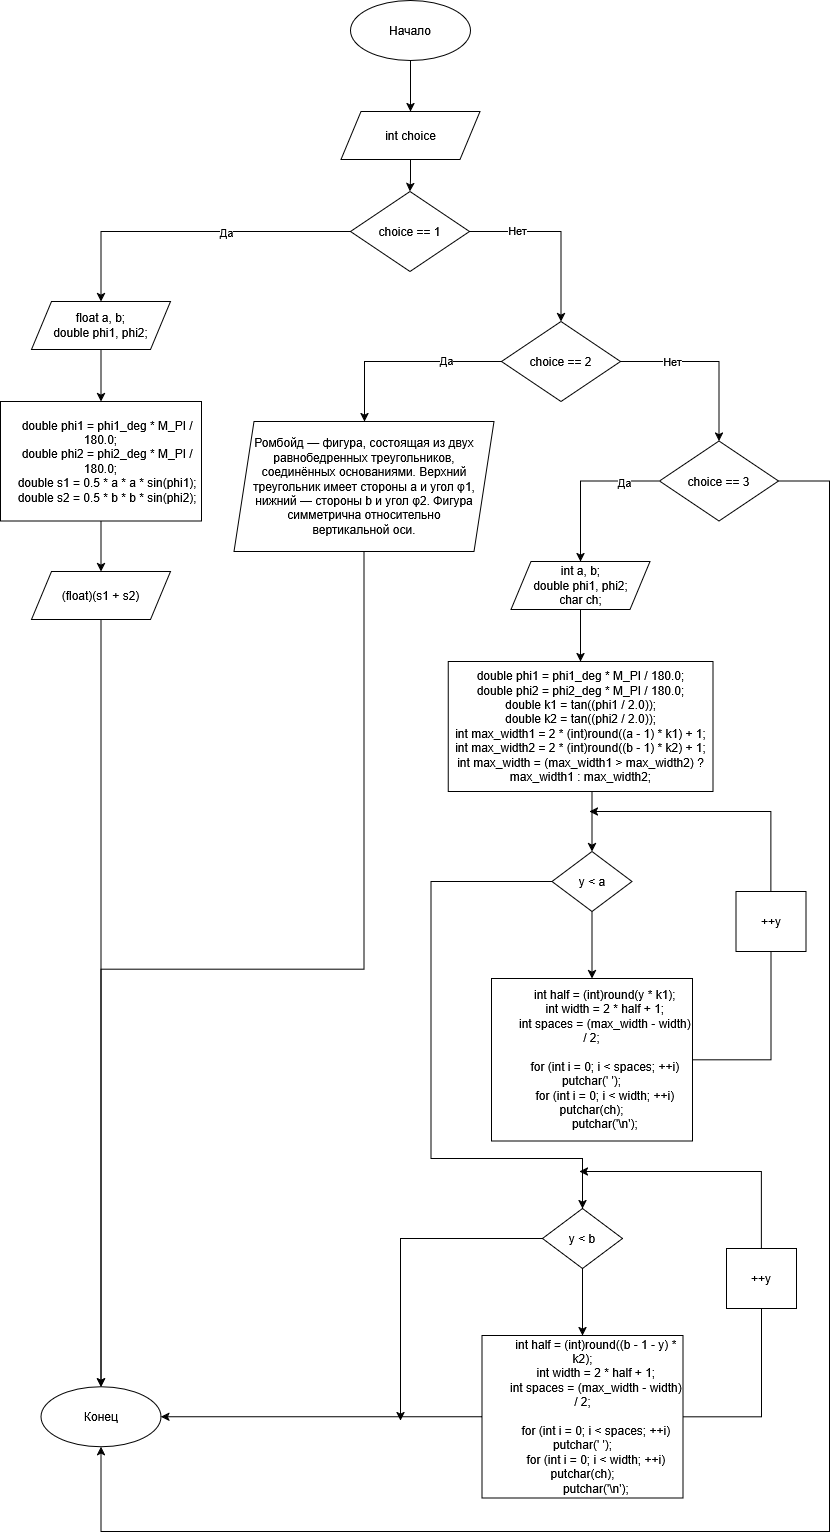

The diagram above was exported from draw.io. Its source (the exported page's mxGraphModel, read from the mxfile embedded in the PNG):
<mxGraphModel dx="1042" dy="535" grid="1" gridSize="10" guides="1" tooltips="1" connect="1" arrows="1" fold="1" page="1" pageScale="1" pageWidth="827" pageHeight="1169" background="#ffffff" math="0" shadow="0">
  <root>
    <mxCell id="0" />
    <mxCell id="1" parent="0" />
    <mxCell id="LFH2bInPiPZ-qkesOwJ7-45" edge="1" parent="1" source="LFH2bInPiPZ-qkesOwJ7-46" style="edgeStyle=orthogonalEdgeStyle;rounded=0;orthogonalLoop=1;jettySize=auto;html=1;entryX=0.5;entryY=0;entryDx=0;entryDy=0;labelBackgroundColor=none;fontColor=default;" target="LFH2bInPiPZ-qkesOwJ7-48">
      <mxGeometry relative="1" as="geometry" />
    </mxCell>
    <mxCell id="LFH2bInPiPZ-qkesOwJ7-46" parent="1" style="ellipse;whiteSpace=wrap;html=1;labelBackgroundColor=none;rounded=0;" value="Начало" vertex="1">
      <mxGeometry height="60" width="120" x="350" as="geometry" />
    </mxCell>
    <mxCell id="LFH2bInPiPZ-qkesOwJ7-47" edge="1" parent="1" source="LFH2bInPiPZ-qkesOwJ7-48" style="edgeStyle=orthogonalEdgeStyle;rounded=0;orthogonalLoop=1;jettySize=auto;html=1;" target="LFH2bInPiPZ-qkesOwJ7-53">
      <mxGeometry relative="1" as="geometry" />
    </mxCell>
    <mxCell id="LFH2bInPiPZ-qkesOwJ7-48" parent="1" style="shape=parallelogram;perimeter=parallelogramPerimeter;whiteSpace=wrap;html=1;fixedSize=1;labelBackgroundColor=none;rounded=0;" value="int choice" vertex="1">
      <mxGeometry height="48" width="139" x="340.5" y="111" as="geometry" />
    </mxCell>
    <mxCell id="LFH2bInPiPZ-qkesOwJ7-49" edge="1" parent="1" source="LFH2bInPiPZ-qkesOwJ7-53" style="edgeStyle=orthogonalEdgeStyle;rounded=0;orthogonalLoop=1;jettySize=auto;html=1;entryX=0.5;entryY=0;entryDx=0;entryDy=0;" target="LFH2bInPiPZ-qkesOwJ7-55">
      <mxGeometry relative="1" as="geometry">
        <Array as="points">
          <mxPoint x="101" y="231" />
        </Array>
      </mxGeometry>
    </mxCell>
    <mxCell id="LFH2bInPiPZ-qkesOwJ7-50" connectable="0" parent="LFH2bInPiPZ-qkesOwJ7-49" style="edgeLabel;html=1;align=center;verticalAlign=middle;resizable=0;points=[];" value="Да" vertex="1">
      <mxGeometry relative="1" x="-0.2163" as="geometry">
        <mxPoint as="offset" />
      </mxGeometry>
    </mxCell>
    <mxCell id="LFH2bInPiPZ-qkesOwJ7-51" edge="1" parent="1" source="LFH2bInPiPZ-qkesOwJ7-53" style="edgeStyle=orthogonalEdgeStyle;rounded=0;orthogonalLoop=1;jettySize=auto;html=1;entryX=0.5;entryY=0;entryDx=0;entryDy=0;" target="LFH2bInPiPZ-qkesOwJ7-64">
      <mxGeometry relative="1" as="geometry">
        <Array as="points">
          <mxPoint x="561" y="231" />
        </Array>
      </mxGeometry>
    </mxCell>
    <mxCell id="LFH2bInPiPZ-qkesOwJ7-52" connectable="0" parent="LFH2bInPiPZ-qkesOwJ7-51" style="edgeLabel;html=1;align=center;verticalAlign=middle;resizable=0;points=[];" value="Нет" vertex="1">
      <mxGeometry relative="1" x="-0.4843" y="2" as="geometry">
        <mxPoint as="offset" />
      </mxGeometry>
    </mxCell>
    <mxCell id="LFH2bInPiPZ-qkesOwJ7-53" parent="1" style="rhombus;whiteSpace=wrap;html=1;labelBackgroundColor=none;rounded=0;" value="choice == 1" vertex="1">
      <mxGeometry height="80" width="119" x="350" y="191" as="geometry" />
    </mxCell>
    <mxCell id="LFH2bInPiPZ-qkesOwJ7-54" edge="1" parent="1" source="LFH2bInPiPZ-qkesOwJ7-55" style="edgeStyle=orthogonalEdgeStyle;rounded=0;orthogonalLoop=1;jettySize=auto;html=1;" target="LFH2bInPiPZ-qkesOwJ7-57">
      <mxGeometry relative="1" as="geometry" />
    </mxCell>
    <mxCell id="LFH2bInPiPZ-qkesOwJ7-55" parent="1" style="shape=parallelogram;perimeter=parallelogramPerimeter;whiteSpace=wrap;html=1;fixedSize=1;labelBackgroundColor=none;rounded=0;" value="&lt;div&gt;float a, b;&lt;/div&gt;&lt;div&gt;double phi1, phi2;&lt;/div&gt;" vertex="1">
      <mxGeometry height="48" width="139" x="31" y="301" as="geometry" />
    </mxCell>
    <mxCell id="LFH2bInPiPZ-qkesOwJ7-56" edge="1" parent="1" source="LFH2bInPiPZ-qkesOwJ7-57" style="edgeStyle=orthogonalEdgeStyle;rounded=0;orthogonalLoop=1;jettySize=auto;html=1;entryX=0.5;entryY=0;entryDx=0;entryDy=0;" target="LFH2bInPiPZ-qkesOwJ7-59">
      <mxGeometry relative="1" as="geometry" />
    </mxCell>
    <mxCell id="LFH2bInPiPZ-qkesOwJ7-57" parent="1" style="rounded=0;whiteSpace=wrap;html=1;" value="&amp;nbsp; &amp;nbsp; double phi1 = phi1_deg * M_PI / 180.0;&lt;br&gt;&amp;nbsp; &amp;nbsp; double phi2 = phi2_deg * M_PI / 180.0;&lt;br&gt;&amp;nbsp; &amp;nbsp; double s1 = 0.5 * a * a * sin(phi1);&lt;br&gt;&amp;nbsp; &amp;nbsp; double s2 = 0.5 * b * b * sin(phi2);" vertex="1">
      <mxGeometry height="119.5" width="201" y="401" as="geometry" />
    </mxCell>
    <mxCell id="LFH2bInPiPZ-qkesOwJ7-58" edge="1" parent="1" source="LFH2bInPiPZ-qkesOwJ7-59" style="edgeStyle=orthogonalEdgeStyle;rounded=0;orthogonalLoop=1;jettySize=auto;html=1;entryX=0.5;entryY=0;entryDx=0;entryDy=0;" target="LFH2bInPiPZ-qkesOwJ7-81">
      <mxGeometry relative="1" as="geometry" />
    </mxCell>
    <mxCell id="LFH2bInPiPZ-qkesOwJ7-59" parent="1" style="shape=parallelogram;perimeter=parallelogramPerimeter;whiteSpace=wrap;html=1;fixedSize=1;labelBackgroundColor=none;rounded=0;" value="(float)(s1 + s2)" vertex="1">
      <mxGeometry height="48" width="139" x="31" y="571" as="geometry" />
    </mxCell>
    <mxCell id="LFH2bInPiPZ-qkesOwJ7-60" edge="1" parent="1" source="LFH2bInPiPZ-qkesOwJ7-64" style="edgeStyle=orthogonalEdgeStyle;rounded=0;orthogonalLoop=1;jettySize=auto;html=1;" target="LFH2bInPiPZ-qkesOwJ7-66">
      <mxGeometry relative="1" as="geometry">
        <Array as="points">
          <mxPoint x="364" y="361" />
        </Array>
        <mxPoint x="450" y="361" as="sourcePoint" />
      </mxGeometry>
    </mxCell>
    <mxCell id="LFH2bInPiPZ-qkesOwJ7-61" connectable="0" parent="LFH2bInPiPZ-qkesOwJ7-60" style="edgeLabel;html=1;align=center;verticalAlign=middle;resizable=0;points=[];" value="Да" vertex="1">
      <mxGeometry relative="1" x="-0.4356" y="-2" as="geometry">
        <mxPoint as="offset" />
      </mxGeometry>
    </mxCell>
    <mxCell id="LFH2bInPiPZ-qkesOwJ7-62" edge="1" parent="1" source="LFH2bInPiPZ-qkesOwJ7-64" style="edgeStyle=orthogonalEdgeStyle;rounded=0;orthogonalLoop=1;jettySize=auto;html=1;" target="LFH2bInPiPZ-qkesOwJ7-70">
      <mxGeometry relative="1" as="geometry" />
    </mxCell>
    <mxCell id="LFH2bInPiPZ-qkesOwJ7-63" connectable="0" parent="LFH2bInPiPZ-qkesOwJ7-62" style="edgeLabel;html=1;align=center;verticalAlign=middle;resizable=0;points=[];" value="Нет" vertex="1">
      <mxGeometry relative="1" x="-0.4292" y="1" as="geometry">
        <mxPoint as="offset" />
      </mxGeometry>
    </mxCell>
    <mxCell id="LFH2bInPiPZ-qkesOwJ7-64" parent="1" style="rhombus;whiteSpace=wrap;html=1;labelBackgroundColor=none;rounded=0;" value="&lt;div&gt;choice == 2&lt;/div&gt;" vertex="1">
      <mxGeometry height="80" width="119" x="501" y="321" as="geometry" />
    </mxCell>
    <mxCell id="LFH2bInPiPZ-qkesOwJ7-65" edge="1" parent="1" source="LFH2bInPiPZ-qkesOwJ7-66" style="edgeStyle=orthogonalEdgeStyle;rounded=0;orthogonalLoop=1;jettySize=auto;html=1;exitX=0.5;exitY=1;exitDx=0;exitDy=0;" target="LFH2bInPiPZ-qkesOwJ7-81">
      <mxGeometry relative="1" as="geometry" />
    </mxCell>
    <mxCell id="LFH2bInPiPZ-qkesOwJ7-66" parent="1" style="shape=parallelogram;perimeter=parallelogramPerimeter;whiteSpace=wrap;html=1;fixedSize=1;labelBackgroundColor=none;rounded=0;" value="Ромбойд — фигура, состоящая из двух равнобедренных треугольников, &lt;br/&gt;соединённых основаниями. Верхний треугольник имеет стороны a и угол φ1, &lt;br/&gt;нижний — стороны b и угол φ2. Фигура симметрична относительно &lt;br/&gt;вертикальной оси." vertex="1">
      <mxGeometry height="130" width="260" x="233.5" y="421" as="geometry" />
    </mxCell>
    <mxCell id="LFH2bInPiPZ-qkesOwJ7-67" edge="1" parent="1" source="LFH2bInPiPZ-qkesOwJ7-70" style="edgeStyle=orthogonalEdgeStyle;rounded=0;orthogonalLoop=1;jettySize=auto;html=1;" target="LFH2bInPiPZ-qkesOwJ7-72">
      <mxGeometry relative="1" as="geometry" />
    </mxCell>
    <mxCell id="LFH2bInPiPZ-qkesOwJ7-68" connectable="0" parent="LFH2bInPiPZ-qkesOwJ7-67" style="edgeLabel;html=1;align=center;verticalAlign=middle;resizable=0;points=[];" value="Да" vertex="1">
      <mxGeometry relative="1" x="-0.5461" y="1" as="geometry">
        <mxPoint as="offset" />
      </mxGeometry>
    </mxCell>
    <mxCell id="LFH2bInPiPZ-qkesOwJ7-69" edge="1" parent="1" source="LFH2bInPiPZ-qkesOwJ7-70" style="edgeStyle=orthogonalEdgeStyle;rounded=0;orthogonalLoop=1;jettySize=auto;html=1;entryX=0.5;entryY=1;entryDx=0;entryDy=0;" target="LFH2bInPiPZ-qkesOwJ7-81">
      <mxGeometry relative="1" as="geometry">
        <Array as="points">
          <mxPoint x="829" y="480" />
          <mxPoint x="829" y="1531" />
          <mxPoint x="100" y="1531" />
        </Array>
      </mxGeometry>
    </mxCell>
    <mxCell id="LFH2bInPiPZ-qkesOwJ7-70" parent="1" style="rhombus;whiteSpace=wrap;html=1;labelBackgroundColor=none;rounded=0;" value="&lt;div&gt;choice == 3&lt;/div&gt;" vertex="1">
      <mxGeometry height="80" width="119" x="659" y="440.5" as="geometry" />
    </mxCell>
    <mxCell id="LFH2bInPiPZ-qkesOwJ7-71" edge="1" parent="1" source="LFH2bInPiPZ-qkesOwJ7-72" style="edgeStyle=orthogonalEdgeStyle;rounded=0;orthogonalLoop=1;jettySize=auto;html=1;" target="LFH2bInPiPZ-qkesOwJ7-73">
      <mxGeometry relative="1" as="geometry" />
    </mxCell>
    <mxCell id="LFH2bInPiPZ-qkesOwJ7-72" parent="1" style="shape=parallelogram;perimeter=parallelogramPerimeter;whiteSpace=wrap;html=1;fixedSize=1;labelBackgroundColor=none;rounded=0;" value="int a, b;&lt;br&gt;double phi1, phi2;&lt;br&gt;char ch;" vertex="1">
      <mxGeometry height="48" width="139" x="510.5" y="561" as="geometry" />
    </mxCell>
    <mxCell id="LFH2bInPiPZ-qkesOwJ7-73" parent="1" style="rounded=0;whiteSpace=wrap;html=1;" value="&lt;div&gt;double phi1 = phi1_deg * M_PI / 180.0;&lt;/div&gt;&lt;div&gt;double phi2 = phi2_deg * M_PI / 180.0;&lt;/div&gt;&lt;div&gt;double k1 = tan((phi1 / 2.0));&lt;/div&gt;&lt;div&gt;double k2 = tan((phi2 / 2.0));&lt;/div&gt;&lt;div&gt;int max_width1 = 2 * (int)round((a - 1) * k1) + 1;&lt;/div&gt;&lt;div&gt;int max_width2 = 2 * (int)round((b - 1) * k2) + 1;&lt;/div&gt;&lt;div&gt;int max_width = (max_width1 &amp;gt; max_width2) ? max_width1 : max_width2;&lt;/div&gt;" vertex="1">
      <mxGeometry height="130" width="264.75" x="447.63" y="661" as="geometry" />
    </mxCell>
    <mxCell id="LFH2bInPiPZ-qkesOwJ7-74" edge="1" parent="1" source="LFH2bInPiPZ-qkesOwJ7-76" style="edgeStyle=orthogonalEdgeStyle;rounded=0;orthogonalLoop=1;jettySize=auto;html=1;entryX=0.5;entryY=0;entryDx=0;entryDy=0;" target="LFH2bInPiPZ-qkesOwJ7-78">
      <mxGeometry relative="1" as="geometry" />
    </mxCell>
    <mxCell id="LFH2bInPiPZ-qkesOwJ7-75" edge="1" parent="1" source="LFH2bInPiPZ-qkesOwJ7-76" style="edgeStyle=orthogonalEdgeStyle;rounded=0;orthogonalLoop=1;jettySize=auto;html=1;entryX=0.5;entryY=0;entryDx=0;entryDy=0;" target="LFH2bInPiPZ-qkesOwJ7-84">
      <mxGeometry relative="1" as="geometry">
        <Array as="points">
          <mxPoint x="430.5" y="881" />
          <mxPoint x="430.5" y="1158" />
          <mxPoint x="582.5" y="1158" />
        </Array>
      </mxGeometry>
    </mxCell>
    <mxCell id="LFH2bInPiPZ-qkesOwJ7-76" parent="1" style="rhombus;whiteSpace=wrap;html=1;labelBackgroundColor=none;rounded=0;" value="y &amp;lt; a" vertex="1">
      <mxGeometry height="60" width="80" x="551.5" y="851" as="geometry" />
    </mxCell>
    <mxCell id="LFH2bInPiPZ-qkesOwJ7-77" edge="1" parent="1" source="LFH2bInPiPZ-qkesOwJ7-78" style="edgeStyle=orthogonalEdgeStyle;rounded=0;orthogonalLoop=1;jettySize=auto;html=1;entryX=0.5;entryY=1;entryDx=0;entryDy=0;endArrow=none;endFill=0;" target="LFH2bInPiPZ-qkesOwJ7-80">
      <mxGeometry relative="1" as="geometry" />
    </mxCell>
    <mxCell id="LFH2bInPiPZ-qkesOwJ7-78" parent="1" style="rounded=0;whiteSpace=wrap;html=1;" value="&amp;nbsp; &amp;nbsp; &amp;nbsp; &amp;nbsp; int half = (int)round(y * k1);&lt;br&gt;&amp;nbsp; &amp;nbsp; &amp;nbsp; &amp;nbsp; int width = 2 * half + 1;&lt;br&gt;&amp;nbsp; &amp;nbsp; &amp;nbsp; &amp;nbsp; int spaces = (max_width - width) / 2;&lt;br&gt;&lt;br&gt;&amp;nbsp; &amp;nbsp; &amp;nbsp; &amp;nbsp; for (int i = 0; i &amp;lt; spaces; ++i) putchar(' ');&lt;br&gt;&amp;nbsp; &amp;nbsp; &amp;nbsp; &amp;nbsp; for (int i = 0; i &amp;lt; width; ++i) putchar(ch);&lt;br&gt;&amp;nbsp; &amp;nbsp; &amp;nbsp; &amp;nbsp; putchar('\n');" vertex="1">
      <mxGeometry height="162.5" width="201" x="491" y="978" as="geometry" />
    </mxCell>
    <mxCell id="LFH2bInPiPZ-qkesOwJ7-79" edge="1" parent="1" source="LFH2bInPiPZ-qkesOwJ7-80" style="edgeStyle=orthogonalEdgeStyle;rounded=0;orthogonalLoop=1;jettySize=auto;html=1;">
      <mxGeometry relative="1" as="geometry">
        <Array as="points">
          <mxPoint x="771" y="811" />
        </Array>
        <mxPoint x="589" y="811" as="targetPoint" />
      </mxGeometry>
    </mxCell>
    <mxCell id="LFH2bInPiPZ-qkesOwJ7-80" parent="1" style="rounded=0;whiteSpace=wrap;html=1;" value="++y" vertex="1">
      <mxGeometry height="60" width="70" x="735.5" y="891" as="geometry" />
    </mxCell>
    <mxCell id="LFH2bInPiPZ-qkesOwJ7-81" parent="1" style="ellipse;whiteSpace=wrap;html=1;labelBackgroundColor=none;rounded=0;" value="Конец" vertex="1">
      <mxGeometry height="60" width="120" x="40.5" y="1386.25" as="geometry" />
    </mxCell>
    <mxCell id="LFH2bInPiPZ-qkesOwJ7-82" edge="1" parent="1" style="edgeStyle=orthogonalEdgeStyle;rounded=0;orthogonalLoop=1;jettySize=auto;html=1;entryX=0.5;entryY=0;entryDx=0;entryDy=0;" target="LFH2bInPiPZ-qkesOwJ7-76">
      <mxGeometry relative="1" as="geometry">
        <mxPoint x="591.5" y="791" as="sourcePoint" />
      </mxGeometry>
    </mxCell>
    <mxCell id="LFH2bInPiPZ-qkesOwJ7-83" edge="1" parent="1" source="LFH2bInPiPZ-qkesOwJ7-84" style="edgeStyle=orthogonalEdgeStyle;rounded=0;orthogonalLoop=1;jettySize=auto;html=1;entryX=0.5;entryY=0;entryDx=0;entryDy=0;" target="LFH2bInPiPZ-qkesOwJ7-87">
      <mxGeometry relative="1" as="geometry" />
    </mxCell>
    <mxCell id="LFH2bInPiPZ-qkesOwJ7-90" edge="1" parent="1" source="LFH2bInPiPZ-qkesOwJ7-84" style="edgeStyle=orthogonalEdgeStyle;rounded=0;orthogonalLoop=1;jettySize=auto;html=1;">
      <mxGeometry relative="1" as="geometry">
        <mxPoint x="400" y="1420" as="targetPoint" />
      </mxGeometry>
    </mxCell>
    <mxCell id="LFH2bInPiPZ-qkesOwJ7-84" parent="1" style="rhombus;whiteSpace=wrap;html=1;labelBackgroundColor=none;rounded=0;" value="y &amp;lt; b" vertex="1">
      <mxGeometry height="60" width="80" x="542" y="1208" as="geometry" />
    </mxCell>
    <mxCell id="LFH2bInPiPZ-qkesOwJ7-85" edge="1" parent="1" source="LFH2bInPiPZ-qkesOwJ7-87" style="edgeStyle=orthogonalEdgeStyle;rounded=0;orthogonalLoop=1;jettySize=auto;html=1;" target="LFH2bInPiPZ-qkesOwJ7-81">
      <mxGeometry relative="1" as="geometry" />
    </mxCell>
    <mxCell id="LFH2bInPiPZ-qkesOwJ7-86" edge="1" parent="1" source="LFH2bInPiPZ-qkesOwJ7-87" style="edgeStyle=orthogonalEdgeStyle;rounded=0;orthogonalLoop=1;jettySize=auto;html=1;endArrow=none;endFill=0;" target="LFH2bInPiPZ-qkesOwJ7-89">
      <mxGeometry relative="1" as="geometry" />
    </mxCell>
    <mxCell id="LFH2bInPiPZ-qkesOwJ7-87" parent="1" style="rounded=0;whiteSpace=wrap;html=1;" value="&amp;nbsp; &amp;nbsp; &amp;nbsp; &amp;nbsp; int half = (int)round((b - 1 - y) * k2);&lt;br&gt;&amp;nbsp; &amp;nbsp; &amp;nbsp; &amp;nbsp; int width = 2 * half + 1;&lt;br&gt;&amp;nbsp; &amp;nbsp; &amp;nbsp; &amp;nbsp; int spaces = (max_width - width) / 2;&lt;br&gt;&lt;br&gt;&amp;nbsp; &amp;nbsp; &amp;nbsp; &amp;nbsp; for (int i = 0; i &amp;lt; spaces; ++i) putchar(' ');&lt;br&gt;&amp;nbsp; &amp;nbsp; &amp;nbsp; &amp;nbsp; for (int i = 0; i &amp;lt; width; ++i) putchar(ch);&lt;br&gt;&amp;nbsp; &amp;nbsp; &amp;nbsp; &amp;nbsp; putchar('\n');" vertex="1">
      <mxGeometry height="162.5" width="201" x="481.5" y="1335" as="geometry" />
    </mxCell>
    <mxCell id="LFH2bInPiPZ-qkesOwJ7-88" edge="1" parent="1" source="LFH2bInPiPZ-qkesOwJ7-89" style="edgeStyle=orthogonalEdgeStyle;rounded=0;orthogonalLoop=1;jettySize=auto;html=1;">
      <mxGeometry relative="1" as="geometry">
        <Array as="points">
          <mxPoint x="761" y="1171" />
        </Array>
        <mxPoint x="579" y="1171" as="targetPoint" />
      </mxGeometry>
    </mxCell>
    <mxCell id="LFH2bInPiPZ-qkesOwJ7-89" parent="1" style="rounded=0;whiteSpace=wrap;html=1;" value="++y" vertex="1">
      <mxGeometry height="60" width="70" x="726" y="1248" as="geometry" />
    </mxCell>
  </root>
</mxGraphModel>